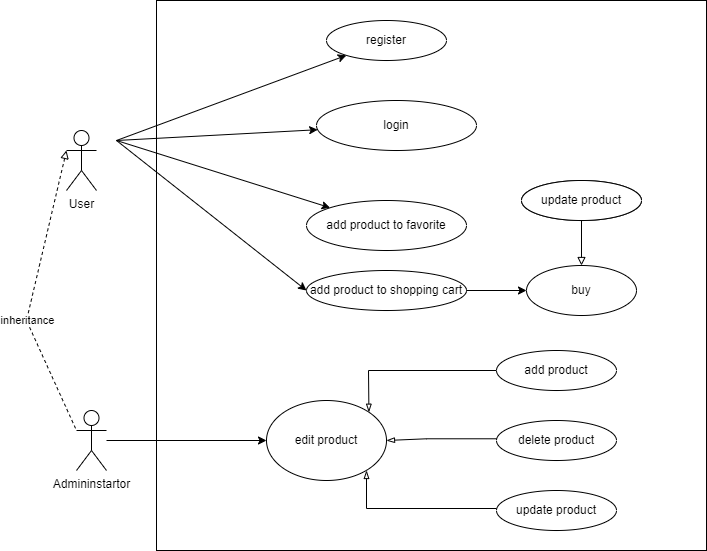

The diagram above was exported from draw.io. Its source (the exported page's mxGraphModel, read from the mxfile embedded in the PNG):
<mxGraphModel dx="1038" dy="547" grid="1" gridSize="10" guides="1" tooltips="1" connect="1" arrows="1" fold="1" page="1" pageScale="1" pageWidth="850" pageHeight="1100" math="0" shadow="0">
  <root>
    <mxCell id="0" />
    <mxCell id="1" parent="0" />
    <mxCell id="VBd5w3RJLOEBorT4xRMs-34" value="" style="whiteSpace=wrap;html=1;aspect=fixed;" vertex="1" parent="1">
      <mxGeometry x="180" y="20" width="550" height="550" as="geometry" />
    </mxCell>
    <mxCell id="VBd5w3RJLOEBorT4xRMs-5" value="User" style="shape=umlActor;verticalLabelPosition=bottom;verticalAlign=top;html=1;outlineConnect=0;" vertex="1" parent="1">
      <mxGeometry x="90" y="150" width="30" height="60" as="geometry" />
    </mxCell>
    <mxCell id="VBd5w3RJLOEBorT4xRMs-6" value="" style="endArrow=classic;html=1;rounded=0;" edge="1" parent="1" target="VBd5w3RJLOEBorT4xRMs-7">
      <mxGeometry width="50" height="50" relative="1" as="geometry">
        <mxPoint x="140" y="160" as="sourcePoint" />
        <mxPoint x="360" y="80" as="targetPoint" />
      </mxGeometry>
    </mxCell>
    <mxCell id="VBd5w3RJLOEBorT4xRMs-7" value="register" style="ellipse;whiteSpace=wrap;html=1;" vertex="1" parent="1">
      <mxGeometry x="350" y="40" width="120" height="40" as="geometry" />
    </mxCell>
    <mxCell id="VBd5w3RJLOEBorT4xRMs-8" value="" style="endArrow=classic;html=1;rounded=0;" edge="1" parent="1" target="VBd5w3RJLOEBorT4xRMs-9">
      <mxGeometry width="50" height="50" relative="1" as="geometry">
        <mxPoint x="140" y="160" as="sourcePoint" />
        <mxPoint x="360" y="130" as="targetPoint" />
      </mxGeometry>
    </mxCell>
    <mxCell id="VBd5w3RJLOEBorT4xRMs-9" value="login" style="ellipse;whiteSpace=wrap;html=1;" vertex="1" parent="1">
      <mxGeometry x="340" y="120" width="160" height="50" as="geometry" />
    </mxCell>
    <mxCell id="VBd5w3RJLOEBorT4xRMs-11" value="" style="endArrow=classic;html=1;rounded=0;" edge="1" parent="1" target="VBd5w3RJLOEBorT4xRMs-12">
      <mxGeometry width="50" height="50" relative="1" as="geometry">
        <mxPoint x="140" y="160" as="sourcePoint" />
        <mxPoint x="360" y="220" as="targetPoint" />
      </mxGeometry>
    </mxCell>
    <mxCell id="VBd5w3RJLOEBorT4xRMs-12" value="add product to favorite" style="ellipse;whiteSpace=wrap;html=1;" vertex="1" parent="1">
      <mxGeometry x="330" y="220" width="160" height="50" as="geometry" />
    </mxCell>
    <mxCell id="VBd5w3RJLOEBorT4xRMs-13" value="add product to shopping cart" style="ellipse;whiteSpace=wrap;html=1;" vertex="1" parent="1">
      <mxGeometry x="330" y="290" width="160" height="40" as="geometry" />
    </mxCell>
    <mxCell id="VBd5w3RJLOEBorT4xRMs-14" value="" style="endArrow=classic;html=1;rounded=0;entryX=0;entryY=0.5;entryDx=0;entryDy=0;" edge="1" parent="1" target="VBd5w3RJLOEBorT4xRMs-13">
      <mxGeometry width="50" height="50" relative="1" as="geometry">
        <mxPoint x="140" y="160" as="sourcePoint" />
        <mxPoint x="190" y="110" as="targetPoint" />
      </mxGeometry>
    </mxCell>
    <mxCell id="VBd5w3RJLOEBorT4xRMs-15" value="" style="endArrow=classic;html=1;rounded=0;" edge="1" parent="1">
      <mxGeometry width="50" height="50" relative="1" as="geometry">
        <mxPoint x="490" y="310" as="sourcePoint" />
        <mxPoint x="550" y="310" as="targetPoint" />
      </mxGeometry>
    </mxCell>
    <mxCell id="VBd5w3RJLOEBorT4xRMs-16" value="buy" style="ellipse;whiteSpace=wrap;html=1;" vertex="1" parent="1">
      <mxGeometry x="550" y="285" width="110" height="50" as="geometry" />
    </mxCell>
    <mxCell id="VBd5w3RJLOEBorT4xRMs-17" value="update product" style="ellipse;whiteSpace=wrap;html=1;" vertex="1" parent="1">
      <mxGeometry x="545" y="200" width="120" height="40" as="geometry" />
    </mxCell>
    <mxCell id="VBd5w3RJLOEBorT4xRMs-18" value="" style="endArrow=block;html=1;rounded=0;entryX=0.5;entryY=0;entryDx=0;entryDy=0;exitX=0.5;exitY=1;exitDx=0;exitDy=0;endFill=0;" edge="1" parent="1" source="VBd5w3RJLOEBorT4xRMs-17" target="VBd5w3RJLOEBorT4xRMs-16">
      <mxGeometry width="50" height="50" relative="1" as="geometry">
        <mxPoint x="610" y="240" as="sourcePoint" />
        <mxPoint x="660" y="190" as="targetPoint" />
      </mxGeometry>
    </mxCell>
    <mxCell id="VBd5w3RJLOEBorT4xRMs-19" value="Admininstartor" style="shape=umlActor;verticalLabelPosition=bottom;verticalAlign=top;html=1;outlineConnect=0;" vertex="1" parent="1">
      <mxGeometry x="100" y="430" width="30" height="60" as="geometry" />
    </mxCell>
    <mxCell id="VBd5w3RJLOEBorT4xRMs-22" value="" style="endArrow=none;dashed=1;html=1;rounded=0;endFill=0;startArrow=block;startFill=0;entryX=0;entryY=0.3333333333333333;entryDx=0;entryDy=0;entryPerimeter=0;exitX=0;exitY=0.3333333333333333;exitDx=0;exitDy=0;exitPerimeter=0;" edge="1" parent="1" source="VBd5w3RJLOEBorT4xRMs-5" target="VBd5w3RJLOEBorT4xRMs-19">
      <mxGeometry width="50" height="50" relative="1" as="geometry">
        <mxPoint x="90" y="180" as="sourcePoint" />
        <mxPoint x="110" y="440" as="targetPoint" />
        <Array as="points">
          <mxPoint x="50" y="340" />
        </Array>
      </mxGeometry>
    </mxCell>
    <mxCell id="VBd5w3RJLOEBorT4xRMs-23" value="inheritance" style="edgeLabel;html=1;align=center;verticalAlign=middle;resizable=0;points=[];" vertex="1" connectable="0" parent="VBd5w3RJLOEBorT4xRMs-22">
      <mxGeometry x="0.1782" y="-1" relative="1" as="geometry">
        <mxPoint x="1" as="offset" />
      </mxGeometry>
    </mxCell>
    <mxCell id="VBd5w3RJLOEBorT4xRMs-24" value="" style="endArrow=classic;html=1;rounded=0;" edge="1" parent="1" source="VBd5w3RJLOEBorT4xRMs-19" target="VBd5w3RJLOEBorT4xRMs-25">
      <mxGeometry width="50" height="50" relative="1" as="geometry">
        <mxPoint x="160" y="520" as="sourcePoint" />
        <mxPoint x="310" y="410" as="targetPoint" />
      </mxGeometry>
    </mxCell>
    <mxCell id="VBd5w3RJLOEBorT4xRMs-25" value="edit product&lt;br&gt;" style="ellipse;whiteSpace=wrap;html=1;" vertex="1" parent="1">
      <mxGeometry x="290" y="420" width="120" height="80" as="geometry" />
    </mxCell>
    <mxCell id="VBd5w3RJLOEBorT4xRMs-26" value="update product" style="ellipse;whiteSpace=wrap;html=1;" vertex="1" parent="1">
      <mxGeometry x="545" y="200" width="120" height="40" as="geometry" />
    </mxCell>
    <mxCell id="VBd5w3RJLOEBorT4xRMs-27" value="add product" style="ellipse;whiteSpace=wrap;html=1;" vertex="1" parent="1">
      <mxGeometry x="520" y="370" width="120" height="40" as="geometry" />
    </mxCell>
    <mxCell id="VBd5w3RJLOEBorT4xRMs-28" value="delete product" style="ellipse;whiteSpace=wrap;html=1;" vertex="1" parent="1">
      <mxGeometry x="520" y="440" width="120" height="40" as="geometry" />
    </mxCell>
    <mxCell id="VBd5w3RJLOEBorT4xRMs-29" value="update product" style="ellipse;whiteSpace=wrap;html=1;" vertex="1" parent="1">
      <mxGeometry x="520" y="510" width="120" height="40" as="geometry" />
    </mxCell>
    <mxCell id="VBd5w3RJLOEBorT4xRMs-30" value="" style="endArrow=blockThin;html=1;rounded=0;entryX=1;entryY=0;entryDx=0;entryDy=0;endFill=0;" edge="1" parent="1" target="VBd5w3RJLOEBorT4xRMs-25">
      <mxGeometry width="50" height="50" relative="1" as="geometry">
        <mxPoint x="520" y="390" as="sourcePoint" />
        <mxPoint x="570" y="340" as="targetPoint" />
        <Array as="points">
          <mxPoint x="392" y="390" />
        </Array>
      </mxGeometry>
    </mxCell>
    <mxCell id="VBd5w3RJLOEBorT4xRMs-31" value="" style="endArrow=blockThin;html=1;rounded=0;entryX=1;entryY=0.5;entryDx=0;entryDy=0;endFill=0;" edge="1" parent="1" target="VBd5w3RJLOEBorT4xRMs-25">
      <mxGeometry width="50" height="50" relative="1" as="geometry">
        <mxPoint x="520" y="458.28" as="sourcePoint" />
        <mxPoint x="402.42640687119274" y="479.9957287525382" as="targetPoint" />
        <Array as="points">
          <mxPoint x="450" y="458.28" />
        </Array>
      </mxGeometry>
    </mxCell>
    <mxCell id="VBd5w3RJLOEBorT4xRMs-32" value="" style="endArrow=blockThin;html=1;rounded=0;endFill=0;" edge="1" parent="1">
      <mxGeometry width="50" height="50" relative="1" as="geometry">
        <mxPoint x="520" y="528" as="sourcePoint" />
        <mxPoint x="390" y="490" as="targetPoint" />
        <Array as="points">
          <mxPoint x="390" y="528" />
        </Array>
      </mxGeometry>
    </mxCell>
  </root>
</mxGraphModel>